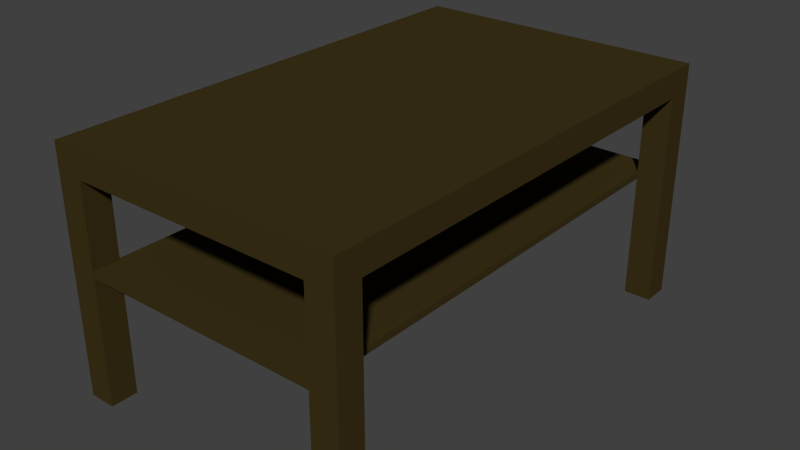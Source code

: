 # Source: IKEA_low_table_LACK_2.001.blend  (saved by Blender 2.69.0; exported with 4.5.12 LTS)
import bpy
from mathutils import Matrix  # noqa: F401  (used for matrix-valued properties, if any)

bpy.ops.wm.read_factory_settings(use_empty=True)
scene = bpy.context.scene
scene.name = 'Scene'

# ---- collections
col_collection_1 = bpy.data.collections.new('Collection 1'); scene.collection.children.link(col_collection_1)

# ---- materials (node trees are filled in below, after node groups)
mat_darkwoodmat_005 = bpy.data.materials.new('DarkWoodMat.005')
mat_darkwoodmat_005.alpha_threshold = 0.0
mat_darkwoodmat_005.use_transparent_shadow = False
mat_darkwoodmat_005.preview_render_type = 'CUBE'
mat_darkwoodmat_005.diffuse_color = (0.04665, 0.03318, 0.009187, 1.0)
mat_darkwoodmat_005.roughness = 0.5
mat_darkwoodmat_005.specular_intensity = 0.2868
mat_darkwoodmat_005.line_color = (0.0, 0.0, 0.0, 1.0)

# ---- material node trees

# ---- world
world_world = bpy.data.worlds.new('World'); scene.world = world_world
world_world.color = (0.05088, 0.05088, 0.05088)
world_world.use_sun_shadow = False
world_world.sun_shadow_jitter_overblur = 0.0
world_world.cycles.sampling_method = 'MANUAL'
world_world.cycles.sample_map_resolution = 256

# ---- meshes
me_cube_094 = bpy.data.meshes.new('Cube.094')
me_cube_094.from_pydata([(0.275, 0.4368, 0.4003), (0.275, -0.4625, 0.4003), (-0.275, -0.4625, 0.4003), (-0.275, 0.4368, 0.4003), (0.275, 0.4368, 0.4503), (0.275, -0.4625, 0.4503), (-0.275, -0.4625, 0.4503), (-0.275, 0.4368, 0.4503), (0.275, 0.3867, 0.4003), (-0.275, 0.3867, 0.4003), (0.275, 0.3867, 0.4503), (-0.275, 0.3867, 0.4503), (0.275, -0.4125, 0.4003), (-0.275, -0.4125, 0.4003), (0.275, -0.4125, 0.4503), (-0.275, -0.4125, 0.4503), (-0.225, -0.4625, 0.4003), (-0.225, 0.4368, 0.4003), (-0.225, -0.4625, 0.4503), (-0.225, 0.4368, 0.4503), (-0.225, 0.3867, 0.4003), (-0.225, 0.3867, 0.4503), (-0.225, -0.4125, 0.4003), (-0.225, -0.4125, 0.4503), (0.2244, -0.4625, 0.4003), (0.2244, 0.4368, 0.4003), (0.2244, -0.4625, 0.4503), (0.2244, 0.4368, 0.4503), (0.2244, 0.3867, 0.4003), (0.2244, 0.3867, 0.4503), (0.2244, -0.4125, 0.4003), (0.2244, -0.4125, 0.4503), (0.2244, -0.4625, 0.0003095), (0.2244, -0.4125, 0.0003095), (0.2244, 0.3867, 0.0003095), (0.2244, 0.4368, 0.0003095), (0.275, -0.4125, 0.0003095), (0.275, 0.3867, 0.0003095), (0.275, 0.4368, 0.0003095), (0.275, -0.4625, 0.0003095), (-0.225, -0.4625, 0.0003095), (-0.225, -0.4125, 0.0003095), (-0.225, 0.3867, 0.0003095), (-0.225, 0.4368, 0.0003095), (-0.275, -0.4125, 0.0003095), (-0.275, 0.3867, 0.0003095), (-0.275, 0.4368, 0.0003095), (-0.275, -0.4625, 0.0003095), (0.2264, 0.4355, 0.2369), (0.2264, -0.4614, 0.2369), (-0.2282, -0.4614, 0.2369), (-0.2282, 0.4355, 0.2369), (0.2264, 0.4355, 0.2494), (0.2264, -0.4614, 0.2494), (-0.2282, -0.4614, 0.2494), (-0.2282, 0.4355, 0.2494)], [], [(8, 0, 4), (11, 7, 9), (10, 14, 12), (14, 5, 1), (6, 15, 13), (15, 11, 13), (18, 6, 2), (17, 3, 19), (11, 21, 7), (22, 13, 9), (15, 23, 21), (6, 18, 23), (5, 26, 24), (26, 18, 16), (0, 25, 27), (25, 17, 19), (28, 20, 17), (21, 29, 19), (29, 10, 27), (12, 30, 28), (30, 22, 28), (24, 16, 22), (23, 31, 29), (31, 14, 10), (18, 26, 31), (26, 5, 14), (24, 30, 33), (28, 25, 35), (30, 12, 36), (8, 28, 34), (25, 0, 38), (1, 24, 32), (22, 16, 40), (17, 20, 42), (13, 22, 41), (20, 9, 45), (3, 17, 43), (16, 2, 47), (2, 13, 44), (12, 1, 39), (9, 3, 46), (0, 8, 37), (39, 32, 33), (37, 34, 35), (40, 47, 44), (42, 45, 46), (50, 51, 48), (52, 55, 54), (48, 52, 49), (49, 53, 50), (50, 54, 55), (51, 55, 52), (10, 8, 4), (7, 3, 9), (8, 10, 12), (12, 14, 1), (2, 6, 13), (11, 9, 13), (16, 18, 2), (3, 7, 19), (21, 19, 7), (20, 22, 9), (11, 15, 21), (15, 6, 23), (1, 5, 24), (24, 26, 16), (4, 0, 27), (27, 25, 19), (25, 28, 17), (29, 27, 19), (10, 4, 27), (8, 12, 28), (22, 20, 28), (30, 24, 22), (21, 23, 29), (29, 31, 10), (23, 18, 31), (31, 26, 14), (32, 24, 33), (34, 28, 35), (33, 30, 36), (37, 8, 34), (35, 25, 38), (39, 1, 32), (41, 22, 40), (43, 17, 42), (44, 13, 41), (42, 20, 45), (46, 3, 43), (40, 16, 47), (47, 2, 44), (36, 12, 39), (45, 9, 46), (38, 0, 37), (36, 39, 33), (38, 37, 35), (41, 40, 44), (43, 42, 46), (49, 50, 48), (53, 52, 54), (52, 53, 49), (53, 54, 50), (51, 50, 55), (48, 51, 52)])
me_cube_094.materials.append(mat_darkwoodmat_005)
me_cube_094.use_remesh_preserve_volume = False
me_cube_094.use_remesh_preserve_attributes = False
me_cube_094.use_mirror_vertex_groups = False
me_cube_094.update()

# ---- objects
ob_ikea_low_table_lack_2_001 = bpy.data.objects.new('IKEA_low_table_LACK_2.001', me_cube_094)

# ---- transforms, parenting, visibility, modifiers, constraints
ob_ikea_low_table_lack_2_001.location = (56.87, 7.102, 9.228e-07)
ob_ikea_low_table_lack_2_001.lineart.crease_threshold = 0.0

# ---- collection membership
col_collection_1.objects.link(ob_ikea_low_table_lack_2_001)

# ---- scene / render settings (as saved in the file)
scene.frame_start = 1; scene.frame_end = 250; scene.frame_set(7)
scene.render.engine = 'BLENDER_EEVEE_NEXT'
scene.render.image_settings.color_mode = 'RGB'
scene.render.image_settings.compression = 90
scene.render.resolution_percentage = 50
scene.render.dither_intensity = 0.0
scene.render.bake_margin = 2
scene.render.bake_bias = 0.0
scene.cycles.use_denoising = False
scene.cycles.samples = 10
scene.cycles.sampling_pattern = 'TABULATED_SOBOL'
scene.cycles.light_sampling_threshold = 0.0
scene.cycles.use_adaptive_sampling = False
scene.cycles.use_light_tree = False
scene.cycles.blur_glossy = 0.0
scene.cycles.volume_bounces = 1
scene.cycles.pixel_filter_type = 'GAUSSIAN'
scene.cycles.sample_clamp_indirect = 0.0
scene.view_settings.view_transform = 'Standard'
bpy.context.view_layer.update()

# ---- added for rendering (the .blend has no active camera and no usable light): camera, sun
cam_auto = bpy.data.cameras.new('AutoCamera')
cam_auto.lens = 50.0
cam_auto.sensor_width = 36.0
cam_auto.clip_end = 1000.0
ob_auto_camera = bpy.data.objects.new('AutoCamera', cam_auto)
scene.collection.objects.link(ob_auto_camera)
ob_auto_camera.location = (57.9321, 5.81685, 1.07367)
ob_auto_camera.rotation_euler = (1.09748, -7.21219e-08, 0.694738)
scene.camera = ob_auto_camera
light_auto_sun = bpy.data.lights.new('AutoSun', 'SUN')
light_auto_sun.energy = 3.0
light_auto_sun.angle = 0.0523599
ob_auto_sun = bpy.data.objects.new('AutoSun', light_auto_sun)
scene.collection.objects.link(ob_auto_sun)
ob_auto_sun.rotation_euler = (0.872665, 0.174533, 0.523599)
bpy.context.view_layer.update()

